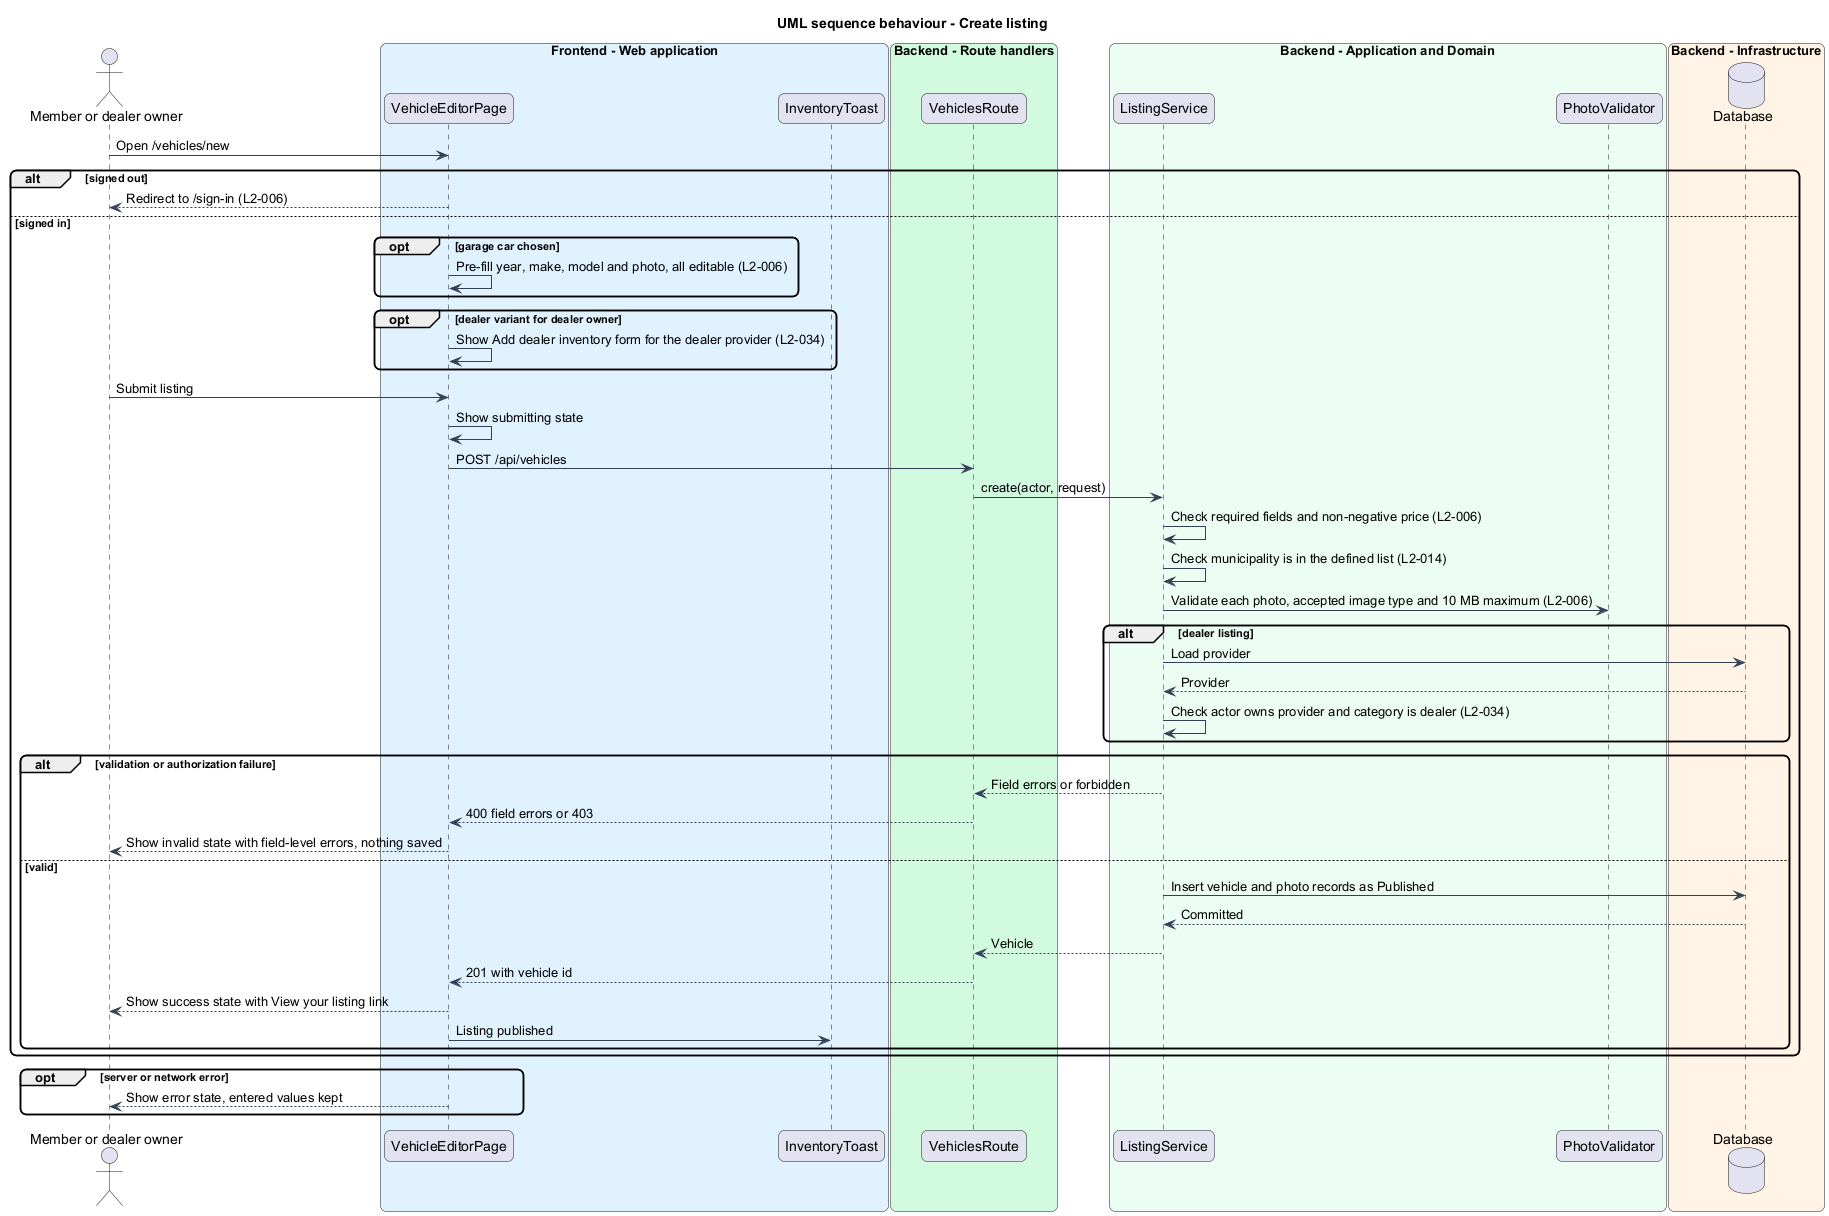

The diagram above was rendered by PlantUML. Its source (embedded in the PNG):
@startuml
title UML sequence behaviour - Create listing
skinparam backgroundColor #FFFFFF
skinparam shadowing false
skinparam roundcorner 12
skinparam defaultFontName Arial
skinparam ArrowColor #344054
actor "Member or dealer owner" as actor
box "Frontend - Web application" #E0F2FE
  participant "VehicleEditorPage" as page
  participant "InventoryToast" as toast
end box
box "Backend - Route handlers" #D1FADF
  participant "VehiclesRoute" as route
end box
box "Backend - Application and Domain" #ECFDF3
  participant "ListingService" as svc
  participant "PhotoValidator" as photos
end box
box "Backend - Infrastructure" #FFF4E5
  database "Database" as db
end box
actor -> page : Open /vehicles/new
alt signed out
  page --> actor : Redirect to /sign-in (L2-006)
else signed in
  opt garage car chosen
    page -> page : Pre-fill year, make, model and photo, all editable (L2-006)
  end
  opt dealer variant for dealer owner
    page -> page : Show Add dealer inventory form for the dealer provider (L2-034)
  end
  actor -> page : Submit listing
  page -> page : Show submitting state
  page -> route : POST /api/vehicles
  route -> svc : create(actor, request)
  svc -> svc : Check required fields and non-negative price (L2-006)
  svc -> svc : Check municipality is in the defined list (L2-014)
  svc -> photos : Validate each photo, accepted image type and 10 MB maximum (L2-006)
  alt dealer listing
    svc -> db : Load provider
    db --> svc : Provider
    svc -> svc : Check actor owns provider and category is dealer (L2-034)
  end
  alt validation or authorization failure
    svc --> route : Field errors or forbidden
    route --> page : 400 field errors or 403
    page --> actor : Show invalid state with field-level errors, nothing saved
  else valid
    svc -> db : Insert vehicle and photo records as Published
    db --> svc : Committed
    svc --> route : Vehicle
    route --> page : 201 with vehicle id
    page --> actor : Show success state with View your listing link
    page -> toast : Listing published
  end
end
opt server or network error
  page --> actor : Show error state, entered values kept
end
@enduml